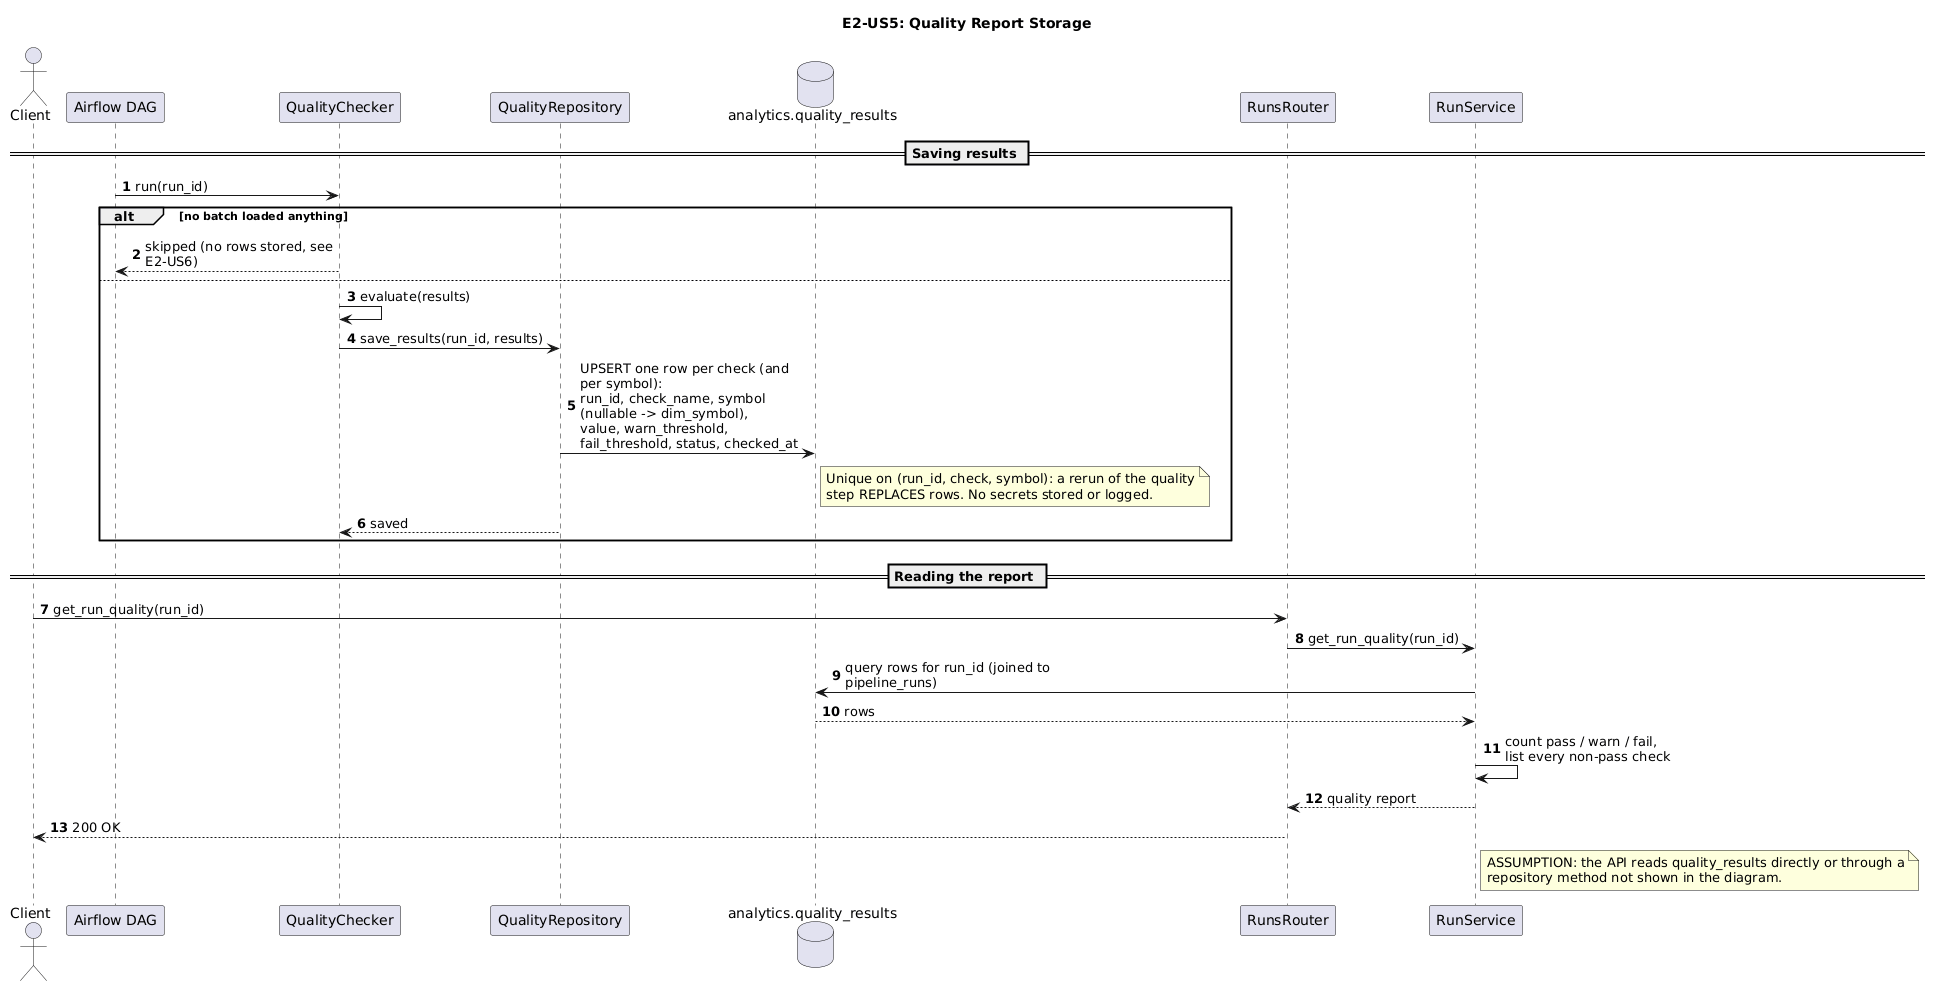

The diagram above was rendered by PlantUML. Its source (embedded in the PNG):
@startuml
title E2-US5: Quality Report Storage
autonumber
skinparam maxMessageSize 220
skinparam sequenceMessageAlign left

actor Client
participant "Airflow DAG" as DAG
participant QualityChecker
participant QualityRepository as QRepo
database "analytics.quality_results" as QR
participant RunsRouter
participant RunService

== Saving results ==
DAG -> QualityChecker : run(run_id)
alt no batch loaded anything
  QualityChecker --> DAG : skipped (no rows stored, see E2-US6)
else
  QualityChecker -> QualityChecker : evaluate(results)
  QualityChecker -> QRepo : save_results(run_id, results)
  QRepo -> QR : UPSERT one row per check (and per symbol):\nrun_id, check_name, symbol (nullable -> dim_symbol),\nvalue, warn_threshold, fail_threshold, status, checked_at
  note right of QR
    Unique on (run_id, check, symbol): a rerun of the quality
    step REPLACES rows. No secrets stored or logged.
  end note
  QRepo --> QualityChecker : saved
end

== Reading the report ==
Client -> RunsRouter : get_run_quality(run_id)
RunsRouter -> RunService : get_run_quality(run_id)
RunService -> QR : query rows for run_id (joined to pipeline_runs)
QR --> RunService : rows
RunService -> RunService : count pass / warn / fail,\nlist every non-pass check
RunService --> RunsRouter : quality report
RunsRouter --> Client : 200 OK
note right of RunService
  ASSUMPTION: the API reads quality_results directly or through a
  repository method not shown in the diagram.
end note
@enduml